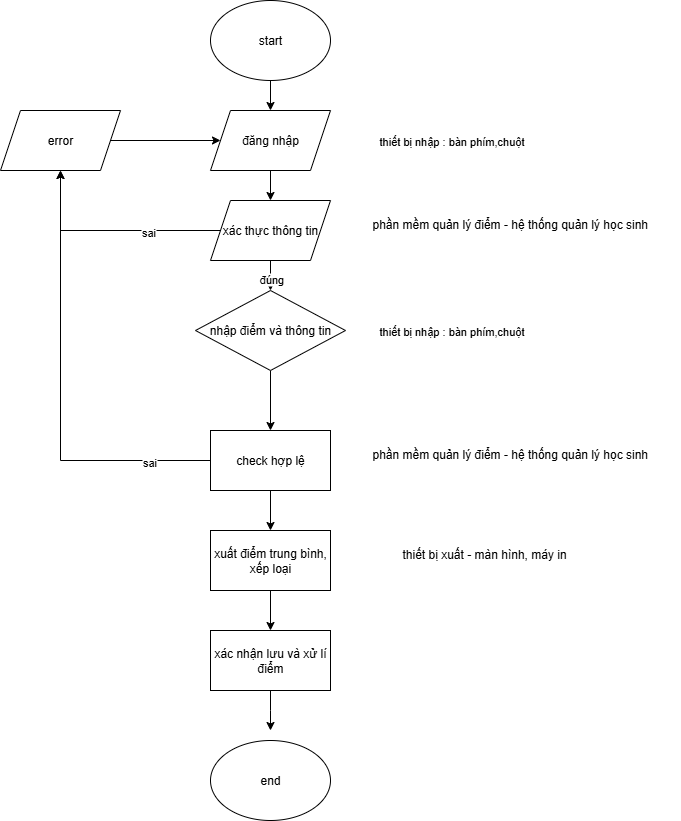

The diagram above was exported from draw.io. Its source (the exported page's mxGraphModel, read from the mxfile embedded in the PNG):
<mxGraphModel dx="786" dy="417" grid="1" gridSize="10" guides="1" tooltips="1" connect="1" arrows="1" fold="1" page="1" pageScale="1" pageWidth="1169" pageHeight="1654" background="#ffffff" math="0" shadow="0">
  <root>
    <mxCell id="0" />
    <mxCell id="1" parent="0" />
    <mxCell id="DB8WkRwVjZkaFn9Jk3yL-38" value="" style="edgeStyle=orthogonalEdgeStyle;rounded=0;orthogonalLoop=1;jettySize=auto;html=1;" edge="1" parent="1" source="DB8WkRwVjZkaFn9Jk3yL-35" target="DB8WkRwVjZkaFn9Jk3yL-36">
      <mxGeometry relative="1" as="geometry" />
    </mxCell>
    <mxCell id="DB8WkRwVjZkaFn9Jk3yL-35" value="start" style="ellipse;whiteSpace=wrap;html=1;" vertex="1" parent="1">
      <mxGeometry x="290" y="30" width="120" height="80" as="geometry" />
    </mxCell>
    <mxCell id="DB8WkRwVjZkaFn9Jk3yL-41" value="" style="edgeStyle=orthogonalEdgeStyle;rounded=0;orthogonalLoop=1;jettySize=auto;html=1;" edge="1" parent="1" source="DB8WkRwVjZkaFn9Jk3yL-36" target="DB8WkRwVjZkaFn9Jk3yL-39">
      <mxGeometry relative="1" as="geometry" />
    </mxCell>
    <mxCell id="DB8WkRwVjZkaFn9Jk3yL-36" value="đăng nhập" style="shape=parallelogram;perimeter=parallelogramPerimeter;whiteSpace=wrap;html=1;fixedSize=1;" vertex="1" parent="1">
      <mxGeometry x="290" y="140" width="120" height="60" as="geometry" />
    </mxCell>
    <mxCell id="DB8WkRwVjZkaFn9Jk3yL-43" style="edgeStyle=orthogonalEdgeStyle;rounded=0;orthogonalLoop=1;jettySize=auto;html=1;exitX=0;exitY=0.5;exitDx=0;exitDy=0;entryX=0.5;entryY=1;entryDx=0;entryDy=0;" edge="1" parent="1" source="DB8WkRwVjZkaFn9Jk3yL-39" target="DB8WkRwVjZkaFn9Jk3yL-42">
      <mxGeometry relative="1" as="geometry" />
    </mxCell>
    <mxCell id="DB8WkRwVjZkaFn9Jk3yL-45" value="sai" style="edgeLabel;html=1;align=center;verticalAlign=middle;resizable=0;points=[];" vertex="1" connectable="0" parent="DB8WkRwVjZkaFn9Jk3yL-43">
      <mxGeometry x="-0.3394" y="1" relative="1" as="geometry">
        <mxPoint as="offset" />
      </mxGeometry>
    </mxCell>
    <mxCell id="DB8WkRwVjZkaFn9Jk3yL-47" value="" style="edgeStyle=orthogonalEdgeStyle;rounded=0;orthogonalLoop=1;jettySize=auto;html=1;" edge="1" parent="1" source="DB8WkRwVjZkaFn9Jk3yL-39" target="DB8WkRwVjZkaFn9Jk3yL-46">
      <mxGeometry relative="1" as="geometry" />
    </mxCell>
    <mxCell id="DB8WkRwVjZkaFn9Jk3yL-52" value="đúng" style="edgeLabel;html=1;align=center;verticalAlign=middle;resizable=0;points=[];" vertex="1" connectable="0" parent="DB8WkRwVjZkaFn9Jk3yL-47">
      <mxGeometry x="0.5067" relative="1" as="geometry">
        <mxPoint as="offset" />
      </mxGeometry>
    </mxCell>
    <mxCell id="DB8WkRwVjZkaFn9Jk3yL-39" value="xác thực thông tin" style="shape=parallelogram;perimeter=parallelogramPerimeter;whiteSpace=wrap;html=1;fixedSize=1;" vertex="1" parent="1">
      <mxGeometry x="290" y="230" width="120" height="60" as="geometry" />
    </mxCell>
    <mxCell id="DB8WkRwVjZkaFn9Jk3yL-44" value="" style="edgeStyle=orthogonalEdgeStyle;rounded=0;orthogonalLoop=1;jettySize=auto;html=1;" edge="1" parent="1" source="DB8WkRwVjZkaFn9Jk3yL-42" target="DB8WkRwVjZkaFn9Jk3yL-36">
      <mxGeometry relative="1" as="geometry" />
    </mxCell>
    <mxCell id="DB8WkRwVjZkaFn9Jk3yL-42" value="error" style="shape=parallelogram;perimeter=parallelogramPerimeter;whiteSpace=wrap;html=1;fixedSize=1;" vertex="1" parent="1">
      <mxGeometry x="80" y="140" width="120" height="60" as="geometry" />
    </mxCell>
    <mxCell id="DB8WkRwVjZkaFn9Jk3yL-49" value="" style="edgeStyle=orthogonalEdgeStyle;rounded=0;orthogonalLoop=1;jettySize=auto;html=1;" edge="1" parent="1" source="DB8WkRwVjZkaFn9Jk3yL-46" target="DB8WkRwVjZkaFn9Jk3yL-48">
      <mxGeometry relative="1" as="geometry" />
    </mxCell>
    <mxCell id="DB8WkRwVjZkaFn9Jk3yL-46" value="nhập điểm và thông tin" style="rhombus;whiteSpace=wrap;html=1;" vertex="1" parent="1">
      <mxGeometry x="275" y="320" width="150" height="80" as="geometry" />
    </mxCell>
    <mxCell id="DB8WkRwVjZkaFn9Jk3yL-50" style="edgeStyle=orthogonalEdgeStyle;rounded=0;orthogonalLoop=1;jettySize=auto;html=1;exitX=0;exitY=0.5;exitDx=0;exitDy=0;" edge="1" parent="1" source="DB8WkRwVjZkaFn9Jk3yL-48" target="DB8WkRwVjZkaFn9Jk3yL-42">
      <mxGeometry relative="1" as="geometry" />
    </mxCell>
    <mxCell id="DB8WkRwVjZkaFn9Jk3yL-51" value="sai" style="edgeLabel;html=1;align=center;verticalAlign=middle;resizable=0;points=[];" vertex="1" connectable="0" parent="DB8WkRwVjZkaFn9Jk3yL-50">
      <mxGeometry x="-0.7197" y="1" relative="1" as="geometry">
        <mxPoint as="offset" />
      </mxGeometry>
    </mxCell>
    <mxCell id="DB8WkRwVjZkaFn9Jk3yL-54" value="" style="edgeStyle=orthogonalEdgeStyle;rounded=0;orthogonalLoop=1;jettySize=auto;html=1;" edge="1" parent="1" source="DB8WkRwVjZkaFn9Jk3yL-48" target="DB8WkRwVjZkaFn9Jk3yL-53">
      <mxGeometry relative="1" as="geometry" />
    </mxCell>
    <mxCell id="DB8WkRwVjZkaFn9Jk3yL-48" value="check hợp lệ" style="rounded=0;whiteSpace=wrap;html=1;" vertex="1" parent="1">
      <mxGeometry x="290" y="460" width="120" height="60" as="geometry" />
    </mxCell>
    <mxCell id="DB8WkRwVjZkaFn9Jk3yL-56" value="" style="edgeStyle=orthogonalEdgeStyle;rounded=0;orthogonalLoop=1;jettySize=auto;html=1;" edge="1" parent="1" source="DB8WkRwVjZkaFn9Jk3yL-53" target="DB8WkRwVjZkaFn9Jk3yL-55">
      <mxGeometry relative="1" as="geometry" />
    </mxCell>
    <mxCell id="DB8WkRwVjZkaFn9Jk3yL-53" value="xuất điểm trung bình, xếp loại" style="rounded=0;whiteSpace=wrap;html=1;" vertex="1" parent="1">
      <mxGeometry x="290" y="560" width="120" height="60" as="geometry" />
    </mxCell>
    <mxCell id="DB8WkRwVjZkaFn9Jk3yL-58" value="" style="edgeStyle=orthogonalEdgeStyle;rounded=0;orthogonalLoop=1;jettySize=auto;html=1;" edge="1" parent="1" source="DB8WkRwVjZkaFn9Jk3yL-55">
      <mxGeometry relative="1" as="geometry">
        <mxPoint x="350" y="760" as="targetPoint" />
      </mxGeometry>
    </mxCell>
    <mxCell id="DB8WkRwVjZkaFn9Jk3yL-55" value="xác nhận lưu và xử lí điểm" style="rounded=0;whiteSpace=wrap;html=1;" vertex="1" parent="1">
      <mxGeometry x="290" y="660" width="120" height="60" as="geometry" />
    </mxCell>
    <mxCell id="DB8WkRwVjZkaFn9Jk3yL-60" value="" style="shape=link;html=1;rounded=0;" edge="1" parent="1">
      <mxGeometry width="100" relative="1" as="geometry">
        <mxPoint x="470" y="170" as="sourcePoint" />
        <mxPoint x="570" y="170" as="targetPoint" />
      </mxGeometry>
    </mxCell>
    <mxCell id="DB8WkRwVjZkaFn9Jk3yL-61" value="thiết bị nhập : bàn phím,chuột" style="edgeLabel;html=1;align=center;verticalAlign=middle;resizable=0;points=[];" vertex="1" connectable="0" parent="DB8WkRwVjZkaFn9Jk3yL-60">
      <mxGeometry x="-0.1733" relative="1" as="geometry">
        <mxPoint x="19" as="offset" />
      </mxGeometry>
    </mxCell>
    <mxCell id="DB8WkRwVjZkaFn9Jk3yL-62" value="thiết bị nhập : bàn phím,chuột" style="edgeLabel;html=1;align=center;verticalAlign=middle;resizable=0;points=[];" vertex="1" connectable="0" parent="1">
      <mxGeometry x="530" y="360" as="geometry" />
    </mxCell>
    <mxCell id="DB8WkRwVjZkaFn9Jk3yL-63" value="phần mềm quản lý điểm - hệ thống quản lý học sinh" style="text;whiteSpace=wrap;html=1;" vertex="1" parent="1">
      <mxGeometry x="450" y="240" width="310" height="40" as="geometry" />
    </mxCell>
    <mxCell id="DB8WkRwVjZkaFn9Jk3yL-65" value="phần mềm quản lý điểm - hệ thống quản lý học sinh" style="text;whiteSpace=wrap;html=1;" vertex="1" parent="1">
      <mxGeometry x="450" y="470" width="310" height="40" as="geometry" />
    </mxCell>
    <mxCell id="DB8WkRwVjZkaFn9Jk3yL-70" value="thiết bị xuất - màn hình, máy in" style="text;whiteSpace=wrap;html=1;" vertex="1" parent="1">
      <mxGeometry x="480" y="570" width="200" height="40" as="geometry" />
    </mxCell>
    <mxCell id="DB8WkRwVjZkaFn9Jk3yL-71" value="end" style="ellipse;whiteSpace=wrap;html=1;" vertex="1" parent="1">
      <mxGeometry x="290" y="770" width="120" height="80" as="geometry" />
    </mxCell>
  </root>
</mxGraphModel>